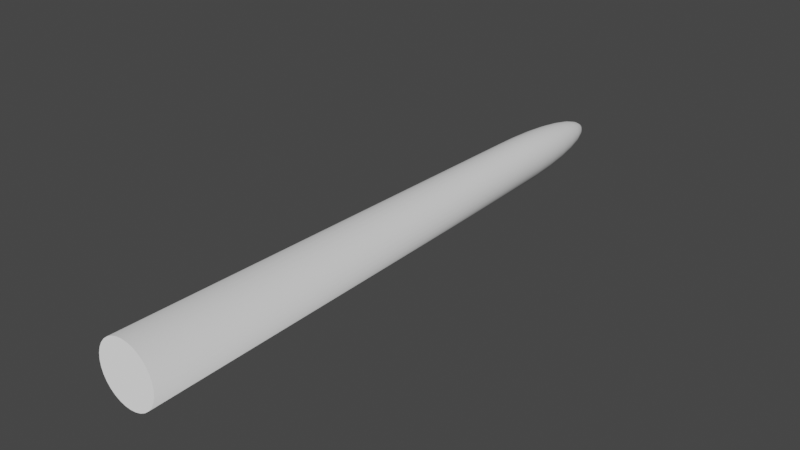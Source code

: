 # Source: cone.blend  (saved by Blender 3.1.7; exported with 4.5.12 LTS)
import bpy
from mathutils import Matrix  # noqa: F401  (used for matrix-valued properties, if any)

bpy.ops.wm.read_factory_settings(use_empty=True)
scene = bpy.context.scene
scene.name = 'Scene'

# ---- collections
col_collection = bpy.data.collections.new('Collection'); scene.collection.children.link(col_collection)

# ---- world
world_world = bpy.data.worlds.new('World'); scene.world = world_world
world_world.use_nodes = True; world_world.node_tree.nodes.clear()
_N = world_world.node_tree.nodes; _L = world_world.node_tree.links
n0 = _N.new('ShaderNodeOutputWorld'); n0.name = 'World Output'; n0.location = (300, 300)
n1 = _N.new('ShaderNodeBackground'); n1.name = 'Background'; n1.location = (10, 300)
n1.inputs[0].default_value = (0.05088, 0.05088, 0.05088, 1.0)
_L.new(n1.outputs[0], n0.inputs[0])
n0.is_active_output = True
world_world.color = (0.05088, 0.05088, 0.05088)
world_world.use_sun_shadow = False
world_world.sun_shadow_jitter_overblur = 0.0

# ---- meshes
me_plane = bpy.data.meshes.new('Plane')
me_plane.from_pydata([(-0.04221, 9.274e-08, -0.06317), (-0.02907, 9.534e-08, -0.07019), (-0.01482, 9.694e-08, -0.07451), (1.981e-09, 9.748e-08, -0.07597), (-0.05372, 8.925e-08, -0.05372), (-0.06317, 8.5e-08, -0.04221), (-0.07019, 8.014e-08, -0.02907), (-0.07451, 7.488e-08, -0.01482), (-0.07597, 6.94e-08, 2.397e-08), (-0.07451, 6.392e-08, 0.01482), (-0.07019, 5.866e-08, 0.02907), (-0.06317, 5.38e-08, 0.04221), (-0.05372, 4.955e-08, 0.05372), (-0.04221, 4.606e-08, 0.06317), (-0.02907, 4.346e-08, 0.07019), (-0.01482, 4.186e-08, 0.07451), (8.623e-09, 4.132e-08, 0.07597), (0.01482, 4.186e-08, 0.07451), (0.02907, 4.346e-08, 0.07019), (0.04221, 4.606e-08, 0.06317), (0.05372, 4.955e-08, 0.05372), (0.06317, 5.38e-08, 0.04221), (0.07019, 5.866e-08, 0.02907), (0.07451, 6.392e-08, 0.01482), (0.07597, 6.94e-08, 1.975e-08), (0.07451, 7.488e-08, -0.01482), (0.07019, 8.014e-08, -0.02907), (0.06317, 8.5e-08, -0.04221), (0.05372, 8.925e-08, -0.05372), (0.04221, 9.274e-08, -0.06317), (0.02907, 9.534e-08, -0.07019), (0.01482, 9.694e-08, -0.07451), (-0.03234, 1.183, -0.0484), (2.487e-08, 1.183, -0.05821), (-0.04116, 1.183, -0.04116), (-0.05378, 1.183, -0.02227), (-0.05709, 1.183, -0.01136), (-0.05709, 1.183, 0.01136), (-0.04116, 1.183, 0.04116), (-0.03234, 1.183, 0.0484), (-0.02228, 1.183, 0.05378), (-0.01136, 1.183, 0.05709), (2.996e-08, 1.183, 0.05821), (0.02228, 1.183, 0.05378), (0.05709, 1.183, -0.01136), (0.0484, 1.183, -0.03234), (0.04116, 1.183, -0.04116), (6.021e-08, 1.357, 0.0484), (6.021e-08, 1.408, 0.04116), (6.021e-08, 1.451, 0.03234), (-0.01114, 1.233, 0.05599), (-0.01049, 1.298, 0.05274), (-0.009442, 1.357, 0.04747), (-0.00803, 1.408, 0.04037), (-0.006309, 1.451, 0.03172), (-0.004346, 1.482, 0.02185), (-0.002215, 1.502, 0.01114), (-0.02185, 1.233, 0.05274), (-0.02058, 1.298, 0.04968), (-0.01852, 1.357, 0.04471), (-0.01575, 1.408, 0.03803), (-0.01238, 1.451, 0.02988), (-0.008524, 1.482, 0.02058), (-0.004346, 1.502, 0.01049), (-0.03172, 1.233, 0.04747), (-0.02988, 1.298, 0.04471), (-0.02689, 1.357, 0.04024), (-0.02287, 1.408, 0.03422), (-0.01797, 1.451, 0.02689), (-0.01238, 1.482, 0.01852), (-0.006309, 1.502, 0.009443), (-0.04037, 1.233, 0.04037), (-0.03803, 1.298, 0.03803), (-0.03422, 1.357, 0.03422), (-0.0291, 1.408, 0.0291), (-0.02287, 1.451, 0.02287), (-0.01575, 1.482, 0.01575), (-0.00803, 1.502, 0.00803), (-0.0484, 1.183, 0.03234), (-0.04747, 1.233, 0.03172), (-0.04471, 1.298, 0.02988), (-0.04024, 1.357, 0.02689), (-0.03422, 1.408, 0.02287), (-0.02689, 1.451, 0.01797), (-0.01852, 1.482, 0.01238), (-0.009442, 1.502, 0.00631), (-0.05378, 1.183, 0.02228), (-0.05274, 1.233, 0.02185), (-0.04968, 1.298, 0.02058), (-0.04471, 1.357, 0.01852), (-0.03803, 1.408, 0.01575), (-0.02988, 1.451, 0.01238), (-0.02058, 1.482, 0.008525), (-0.01049, 1.502, 0.004346), (-0.05599, 1.233, 0.01114), (-0.05274, 1.298, 0.01049), (-0.04747, 1.357, 0.009443), (-0.04037, 1.408, 0.00803), (-0.03172, 1.451, 0.00631), (-0.02185, 1.482, 0.004346), (-0.01114, 1.502, 0.002216), (-0.05821, 1.183, 4.648e-07), (-0.05709, 1.233, 4.878e-07), (-0.05378, 1.298, 5.08e-07), (-0.0484, 1.357, 5.324e-07), (-0.04116, 1.408, 5.55e-07), (-0.03234, 1.451, 5.668e-07), (-0.02228, 1.482, 5.793e-07), (-0.01136, 1.502, 5.878e-07), (-0.05599, 1.233, -0.01114), (-0.05274, 1.298, -0.01049), (-0.04747, 1.357, -0.009442), (-0.04037, 1.408, -0.008029), (-0.03172, 1.451, -0.006308), (-0.02185, 1.482, -0.004345), (-0.01114, 1.502, -0.002215), (-0.05274, 1.233, -0.02185), (-0.04968, 1.298, -0.02058), (-0.04471, 1.357, -0.01852), (-0.03803, 1.408, -0.01575), (-0.02988, 1.451, -0.01237), (-0.02058, 1.482, -0.008524), (-0.01049, 1.502, -0.004345), (-0.0484, 1.183, -0.03234), (-0.04747, 1.233, -0.03172), (-0.04471, 1.298, -0.02988), (-0.04024, 1.357, -0.02689), (-0.03422, 1.408, -0.02287), (-0.02689, 1.451, -0.01797), (-0.01852, 1.482, -0.01237), (-0.009442, 1.502, -0.006308), (-0.04037, 1.233, -0.04037), (-0.03803, 1.298, -0.03803), (-0.03422, 1.357, -0.03422), (-0.0291, 1.408, -0.0291), (-0.02287, 1.451, -0.02287), (-0.01575, 1.482, -0.01575), (-0.00803, 1.502, -0.008029), (-0.03172, 1.233, -0.04747), (-0.02988, 1.298, -0.04471), (-0.02689, 1.357, -0.04024), (-0.02287, 1.408, -0.03422), (-0.01797, 1.451, -0.02689), (-0.01238, 1.482, -0.01852), (-0.006309, 1.502, -0.009441), (-0.02228, 1.183, -0.05378), (-0.02185, 1.233, -0.05274), (-0.02058, 1.298, -0.04968), (-0.01852, 1.357, -0.04471), (-0.01575, 1.408, -0.03803), (-0.01238, 1.451, -0.02988), (-0.008524, 1.482, -0.02058), (-0.004346, 1.502, -0.01049), (-0.01136, 1.183, -0.05709), (-0.01114, 1.233, -0.05599), (-0.01049, 1.298, -0.05274), (-0.009442, 1.357, -0.04747), (-0.00803, 1.408, -0.04037), (-0.006309, 1.451, -0.03172), (-0.004346, 1.482, -0.02185), (-0.002215, 1.502, -0.01114), (6.442e-08, 1.233, -0.05709), (6.702e-08, 1.298, -0.05378), (6.269e-08, 1.357, -0.0484), (5.748e-08, 1.408, -0.04116), (6.399e-08, 1.451, -0.03234), (6.008e-08, 1.482, -0.02227), (6.03e-08, 1.502, -0.01136), (0.01136, 1.183, -0.05709), (0.01114, 1.233, -0.05599), (0.01049, 1.298, -0.05274), (0.009442, 1.357, -0.04747), (0.00803, 1.408, -0.04037), (0.006309, 1.451, -0.03172), (0.004346, 1.482, -0.02185), (0.002215, 1.502, -0.01114), (0.02228, 1.183, -0.05378), (0.02185, 1.233, -0.05274), (0.02058, 1.298, -0.04968), (0.01852, 1.357, -0.04471), (0.01575, 1.408, -0.03803), (0.01238, 1.451, -0.02988), (0.008524, 1.482, -0.02058), (0.004346, 1.502, -0.01049), (0.03234, 1.183, -0.0484), (0.03172, 1.233, -0.04747), (0.02988, 1.298, -0.04471), (0.02689, 1.357, -0.04024), (0.02287, 1.408, -0.03422), (0.01797, 1.451, -0.02689), (0.01238, 1.482, -0.01852), (0.006309, 1.502, -0.009441), (0.04037, 1.233, -0.04037), (0.03803, 1.298, -0.03803), (0.03422, 1.357, -0.03422), (0.0291, 1.408, -0.0291), (0.02287, 1.451, -0.02287), (0.01575, 1.482, -0.01575), (0.00803, 1.502, -0.008029), (0.04747, 1.233, -0.03172), (0.04471, 1.298, -0.02988), (0.04024, 1.357, -0.02689), (0.03422, 1.408, -0.02287), (0.02689, 1.451, -0.01797), (0.01852, 1.482, -0.01237), (0.009442, 1.502, -0.006308), (0.05378, 1.183, -0.02227), (0.05274, 1.233, -0.02185), (0.04968, 1.298, -0.02058), (0.04471, 1.357, -0.01852), (0.03803, 1.408, -0.01575), (0.02988, 1.451, -0.01237), (0.02058, 1.482, -0.008524), (0.01049, 1.502, -0.004345), (0.05599, 1.233, -0.01114), (0.05274, 1.298, -0.01049), (0.04747, 1.357, -0.009442), (0.04037, 1.408, -0.008029), (0.03172, 1.451, -0.006308), (0.02185, 1.482, -0.004345), (0.01114, 1.502, -0.002215), (0.05821, 1.183, 4.969e-07), (0.05709, 1.233, 4.973e-07), (0.05378, 1.298, 5.236e-07), (0.0484, 1.357, 5.367e-07), (0.04116, 1.408, 5.524e-07), (0.03234, 1.451, 5.737e-07), (0.02228, 1.482, 5.815e-07), (0.01136, 1.502, 5.883e-07), (0.05709, 1.183, 0.01136), (0.05599, 1.233, 0.01114), (0.05274, 1.298, 0.01049), (0.04747, 1.357, 0.009443), (0.04037, 1.408, 0.00803), (0.03172, 1.451, 0.00631), (0.02185, 1.482, 0.004346), (0.01114, 1.502, 0.002216), (0.05378, 1.183, 0.02228), (0.05274, 1.233, 0.02185), (0.04968, 1.298, 0.02058), (0.04471, 1.357, 0.01852), (0.03803, 1.408, 0.01575), (0.02988, 1.451, 0.01238), (0.02058, 1.482, 0.008525), (0.01049, 1.502, 0.004346), (0.0484, 1.183, 0.03234), (0.04747, 1.233, 0.03172), (0.04471, 1.298, 0.02988), (0.04024, 1.357, 0.02689), (0.03422, 1.408, 0.02287), (0.02689, 1.451, 0.01797), (0.01852, 1.482, 0.01238), (0.009442, 1.502, 0.00631), (0.04116, 1.183, 0.04116), (0.04037, 1.233, 0.04037), (0.03803, 1.298, 0.03803), (0.03422, 1.357, 0.03422), (0.0291, 1.408, 0.0291), (0.02287, 1.451, 0.02287), (0.01575, 1.482, 0.01575), (0.00803, 1.502, 0.00803), (0.03234, 1.183, 0.0484), (0.03172, 1.233, 0.04747), (0.02988, 1.298, 0.04471), (0.02689, 1.357, 0.04024), (0.02287, 1.408, 0.03422), (0.01797, 1.451, 0.02689), (0.01238, 1.482, 0.01852), (0.006309, 1.502, 0.009443), (0.02185, 1.233, 0.05274), (0.02058, 1.298, 0.04968), (0.01852, 1.357, 0.04471), (0.01575, 1.408, 0.03803), (0.01238, 1.451, 0.02988), (0.008524, 1.482, 0.02058), (0.004346, 1.502, 0.01049), (0.01136, 1.183, 0.05709), (0.01114, 1.233, 0.05599), (0.01049, 1.298, 0.05274), (0.009442, 1.357, 0.04747), (0.00803, 1.408, 0.04037), (0.006309, 1.451, 0.03172), (0.004346, 1.482, 0.02185), (0.002215, 1.502, 0.01114), (4.707e-08, 1.233, 0.05709), (4.881e-08, 1.298, 0.05378), (5.618e-08, 1.482, 0.02228), (5.857e-08, 1.502, 0.01136), (6.021e-08, 1.508, 5.896e-07), (-0.05372, 8.925e-08, -0.05372), (-0.04221, 9.274e-08, -0.06317), (-0.02907, 9.534e-08, -0.07019), (-0.01482, 9.694e-08, -0.07451), (1.981e-09, 9.748e-08, -0.07597), (-0.06317, 8.5e-08, -0.04221), (-0.07019, 8.014e-08, -0.02907), (-0.07451, 7.488e-08, -0.01482), (-0.07597, 6.94e-08, 2.397e-08), (-0.07451, 6.392e-08, 0.01482), (-0.07019, 5.866e-08, 0.02907), (-0.06317, 5.38e-08, 0.04221), (-0.05372, 4.955e-08, 0.05372), (-0.04221, 4.606e-08, 0.06317), (-0.02907, 4.346e-08, 0.07019), (-0.01482, 4.186e-08, 0.07451), (8.623e-09, 4.132e-08, 0.07597), (0.01482, 4.186e-08, 0.07451), (0.02907, 4.346e-08, 0.07019), (0.04221, 4.606e-08, 0.06317), (0.05372, 4.955e-08, 0.05372), (0.06317, 5.38e-08, 0.04221), (0.07019, 5.866e-08, 0.02907), (0.07451, 6.392e-08, 0.01482), (0.07597, 6.94e-08, 1.975e-08), (0.07451, 7.488e-08, -0.01482), (0.07019, 8.014e-08, -0.02907), (0.06317, 8.5e-08, -0.04221), (0.05372, 8.925e-08, -0.05372), (0.04221, 9.274e-08, -0.06317), (0.02907, 9.534e-08, -0.07019), (0.01482, 9.694e-08, -0.07451)], [], [(21, 245, 253, 20), (8, 101, 36, 7), (22, 237, 245, 21), (9, 37, 101, 8), (23, 229, 237, 22), (10, 86, 37, 9), (24, 221, 229, 23), (11, 78, 86, 10), (25, 44, 221, 24), (12, 38, 78, 11), (26, 206, 44, 25), (13, 39, 38, 12), (27, 45, 206, 26), (14, 40, 39, 13), (4, 34, 32, 0), (28, 46, 45, 27), (15, 41, 40, 14), (0, 32, 145, 1), (29, 184, 46, 28), (16, 42, 41, 15), (1, 145, 153, 2), (30, 176, 184, 29), (17, 276, 42, 16), (2, 153, 33, 3), (31, 168, 176, 30), (18, 43, 276, 17), (5, 123, 34, 4), (3, 33, 168, 31), (19, 261, 43, 18), (6, 35, 123, 5), (20, 253, 261, 19), (7, 36, 35, 6), (287, 56, 55, 286), (288, 56, 287), (284, 50, 41, 42), (285, 51, 50, 284), (47, 52, 51, 285), (48, 53, 52, 47), (49, 54, 53, 48), (286, 55, 54, 49), (55, 62, 61, 54), (56, 63, 62, 55), (288, 63, 56), (50, 57, 40, 41), (51, 58, 57, 50), (52, 59, 58, 51), (53, 60, 59, 52), (54, 61, 60, 53), (59, 66, 65, 58), (60, 67, 66, 59), (61, 68, 67, 60), (62, 69, 68, 61), (63, 70, 69, 62), (288, 70, 63), (57, 64, 39, 40), (58, 65, 64, 57), (70, 77, 76, 69), (288, 77, 70), (64, 71, 38, 39), (65, 72, 71, 64), (66, 73, 72, 65), (67, 74, 73, 66), (68, 75, 74, 67), (69, 76, 75, 68), (73, 81, 80, 72), (74, 82, 81, 73), (75, 83, 82, 74), (76, 84, 83, 75), (77, 85, 84, 76), (288, 85, 77), (71, 79, 78, 38), (72, 80, 79, 71), (85, 93, 92, 84), (288, 93, 85), (79, 87, 86, 78), (80, 88, 87, 79), (81, 89, 88, 80), (82, 90, 89, 81), (83, 91, 90, 82), (84, 92, 91, 83), (90, 97, 96, 89), (91, 98, 97, 90), (92, 99, 98, 91), (93, 100, 99, 92), (288, 100, 93), (87, 94, 37, 86), (88, 95, 94, 87), (89, 96, 95, 88), (288, 108, 100), (94, 102, 101, 37), (95, 103, 102, 94), (96, 104, 103, 95), (97, 105, 104, 96), (98, 106, 105, 97), (99, 107, 106, 98), (100, 108, 107, 99), (106, 113, 112, 105), (107, 114, 113, 106), (108, 115, 114, 107), (288, 115, 108), (102, 109, 36, 101), (103, 110, 109, 102), (104, 111, 110, 103), (105, 112, 111, 104), (109, 116, 35, 36), (110, 117, 116, 109), (111, 118, 117, 110), (112, 119, 118, 111), (113, 120, 119, 112), (114, 121, 120, 113), (115, 122, 121, 114), (288, 122, 115), (120, 128, 127, 119), (121, 129, 128, 120), (122, 130, 129, 121), (288, 130, 122), (116, 124, 123, 35), (117, 125, 124, 116), (118, 126, 125, 117), (119, 127, 126, 118), (125, 132, 131, 124), (126, 133, 132, 125), (127, 134, 133, 126), (128, 135, 134, 127), (129, 136, 135, 128), (130, 137, 136, 129), (288, 137, 130), (124, 131, 34, 123), (136, 143, 142, 135), (137, 144, 143, 136), (288, 144, 137), (131, 138, 32, 34), (132, 139, 138, 131), (133, 140, 139, 132), (134, 141, 140, 133), (135, 142, 141, 134), (139, 147, 146, 138), (140, 148, 147, 139), (141, 149, 148, 140), (142, 150, 149, 141), (143, 151, 150, 142), (144, 152, 151, 143), (288, 152, 144), (138, 146, 145, 32), (151, 159, 158, 150), (152, 160, 159, 151), (288, 160, 152), (146, 154, 153, 145), (147, 155, 154, 146), (148, 156, 155, 147), (149, 157, 156, 148), (150, 158, 157, 149), (156, 163, 162, 155), (157, 164, 163, 156), (158, 165, 164, 157), (159, 166, 165, 158), (160, 167, 166, 159), (288, 167, 160), (154, 161, 33, 153), (155, 162, 161, 154), (167, 175, 174, 166), (288, 175, 167), (161, 169, 168, 33), (162, 170, 169, 161), (163, 171, 170, 162), (164, 172, 171, 163), (165, 173, 172, 164), (166, 174, 173, 165), (172, 180, 179, 171), (173, 181, 180, 172), (174, 182, 181, 173), (175, 183, 182, 174), (288, 183, 175), (169, 177, 176, 168), (170, 178, 177, 169), (171, 179, 178, 170), (288, 191, 183), (177, 185, 184, 176), (178, 186, 185, 177), (179, 187, 186, 178), (180, 188, 187, 179), (181, 189, 188, 180), (182, 190, 189, 181), (183, 191, 190, 182), (188, 195, 194, 187), (189, 196, 195, 188), (190, 197, 196, 189), (191, 198, 197, 190), (288, 198, 191), (185, 192, 46, 184), (186, 193, 192, 185), (187, 194, 193, 186), (288, 205, 198), (192, 199, 45, 46), (193, 200, 199, 192), (194, 201, 200, 193), (195, 202, 201, 194), (196, 203, 202, 195), (197, 204, 203, 196), (198, 205, 204, 197), (203, 211, 210, 202), (204, 212, 211, 203), (205, 213, 212, 204), (288, 213, 205), (199, 207, 206, 45), (200, 208, 207, 199), (201, 209, 208, 200), (202, 210, 209, 201), (207, 214, 44, 206), (208, 215, 214, 207), (209, 216, 215, 208), (210, 217, 216, 209), (211, 218, 217, 210), (212, 219, 218, 211), (213, 220, 219, 212), (288, 220, 213), (218, 226, 225, 217), (219, 227, 226, 218), (220, 228, 227, 219), (288, 228, 220), (214, 222, 221, 44), (215, 223, 222, 214), (216, 224, 223, 215), (217, 225, 224, 216), (223, 231, 230, 222), (224, 232, 231, 223), (225, 233, 232, 224), (226, 234, 233, 225), (227, 235, 234, 226), (228, 236, 235, 227), (288, 236, 228), (222, 230, 229, 221), (235, 243, 242, 234), (236, 244, 243, 235), (288, 244, 236), (230, 238, 237, 229), (231, 239, 238, 230), (232, 240, 239, 231), (233, 241, 240, 232), (234, 242, 241, 233), (240, 248, 247, 239), (241, 249, 248, 240), (242, 250, 249, 241), (243, 251, 250, 242), (244, 252, 251, 243), (288, 252, 244), (238, 246, 245, 237), (239, 247, 246, 238), (252, 260, 259, 251), (288, 260, 252), (246, 254, 253, 245), (247, 255, 254, 246), (248, 256, 255, 247), (249, 257, 256, 248), (250, 258, 257, 249), (251, 259, 258, 250), (256, 264, 263, 255), (257, 265, 264, 256), (258, 266, 265, 257), (259, 267, 266, 258), (260, 268, 267, 259), (288, 268, 260), (254, 262, 261, 253), (255, 263, 262, 254), (268, 275, 274, 267), (288, 275, 268), (262, 269, 43, 261), (263, 270, 269, 262), (264, 271, 270, 263), (265, 272, 271, 264), (266, 273, 272, 265), (267, 274, 273, 266), (272, 280, 279, 271), (273, 281, 280, 272), (274, 282, 281, 273), (275, 283, 282, 274), (288, 283, 275), (269, 277, 276, 43), (270, 278, 277, 269), (271, 279, 278, 270), (288, 287, 283), (277, 284, 42, 276), (278, 285, 284, 277), (279, 47, 285, 278), (280, 48, 47, 279), (281, 49, 48, 280), (282, 286, 49, 281), (283, 287, 286, 282), (22, 21, 310, 311), (289, 290, 291, 292, 293, 320, 319, 318, 317, 316, 315, 314, 313, 312, 311, 310, 309, 308, 307, 306, 305, 304, 303, 302, 301, 300, 299, 298, 297, 296, 295, 294), (9, 8, 297, 298), (23, 22, 311, 312), (10, 9, 298, 299), (24, 23, 312, 313), (11, 10, 299, 300), (25, 24, 313, 314), (12, 11, 300, 301), (26, 25, 314, 315), (13, 12, 301, 302), (27, 26, 315, 316), (14, 13, 302, 303), (4, 0, 290, 289), (28, 27, 316, 317), (15, 14, 303, 304), (0, 1, 291, 290), (29, 28, 317, 318), (16, 15, 304, 305), (1, 2, 292, 291), (30, 29, 318, 319), (17, 16, 305, 306), (2, 3, 293, 292), (31, 30, 319, 320), (18, 17, 306, 307), (5, 4, 289, 294), (3, 31, 320, 293), (19, 18, 307, 308), (6, 5, 294, 295), (20, 19, 308, 309), (7, 6, 295, 296), (21, 20, 309, 310), (8, 7, 296, 297)])
me_plane.polygons.foreach_set('use_smooth', [True] * 321)
_uv = me_plane.uv_layers.new(name='UVMap')
_uv.uv.foreach_set('vector', [0.0, 0.0, 0.0, 0.0, 0.0, 0.0, 0.0, 0.0, 0.0, 0.0, 0.0, 0.0, 0.0, 0.0, 0.0, 0.0, 0.0, 0.0, 0.0, 0.0, 0.0, 0.0, 0.0, 0.0, 0.0, 0.0, 0.0, 0.0, 0.0, 0.0, 0.0, 0.0, 0.0, 0.0, 0.0, 0.0, 0.0, 0.0, 0.0, 0.0, 0.0, 0.0, 0.0, 0.0, 0.0, 0.0, 0.0, 0.0, 0.0, 0.0, 0.0, 0.0, 0.0, 0.0, 0.0, 0.0, 0.0, 0.0, 0.0, 0.0, 0.0, 0.0, 0.0, 0.0, 0.0, 0.0, 0.0, 0.0, 0.0, 0.0, 0.0, 0.0, 0.0, 0.0, 0.0, 0.0, 0.0, 0.0, 0.0, 0.0, 0.0, 0.0, 0.0, 0.0, 0.0, 0.0, 0.0, 0.0, 0.0, 0.0, 0.0, 0.0, 0.0, 0.0, 0.0, 0.0, 0.0, 0.0, 0.0, 0.0, 0.0, 0.0, 0.0, 0.0, 0.0, 0.0, 0.0, 0.0, 0.0, 0.0, 0.0, 0.0, 0.0, 0.0, 0.0, 0.0, 0.0, 0.0, 0.0, 0.0, 0.0, 0.0, 0.0, 0.0, 0.0, 0.0, 0.0, 0.0, 0.0, 0.0, 0.0, 0.0, 0.0, 0.0, 0.0, 0.0, 0.0, 0.0, 0.0, 0.0, 0.0, 0.0, 0.0, 0.0, 0.0, 0.0, 0.0, 0.0, 0.0, 0.0, 0.0, 0.0, 0.0, 0.0, 0.0, 0.0, 0.0, 0.0, 0.0, 0.0, 0.0, 0.0, 0.0, 0.0, 0.0, 0.0, 0.0, 0.0, 0.0, 0.0, 0.0, 0.0, 0.0, 0.0, 0.0, 0.0, 0.0, 0.0, 0.0, 0.0, 0.0, 0.0, 0.0, 0.0, 0.0, 0.0, 0.0, 0.0, 0.0, 0.0, 0.0, 0.0, 0.0, 0.0, 0.0, 0.0, 0.0, 0.0, 0.0, 0.0, 0.0, 0.0, 0.0, 0.0, 0.0, 0.0, 0.0, 0.0, 0.0, 0.0, 0.0, 0.0, 0.0, 0.0, 0.0, 0.0, 0.0, 0.0, 0.0, 0.0, 0.0, 0.0, 0.0, 0.0, 0.0, 0.0, 0.0, 0.0, 0.0, 0.0, 0.0, 0.0, 0.0, 0.0, 0.0, 0.0, 0.0, 0.0, 0.0, 0.0, 0.0, 0.0, 0.0, 0.0, 0.0, 0.0, 0.0, 0.0, 0.0, 0.0, 0.0, 0.0, 0.0, 0.0, 0.0, 0.0, 0.75, 0.0625, 0.7188, 0.0625, 0.7188, 0.125, 0.75, 0.125, 0.7344, 0.0, 0.7188, 0.0625, 0.75, 0.0625, 0.75, 0.4375, 0.7188, 0.4375, 0.7188, 0.5, 0.75, 0.5, 0.75, 0.375, 0.7188, 0.375, 0.7188, 0.4375, 0.75, 0.4375, 0.75, 0.3125, 0.7188, 0.3125, 0.7188, 0.375, 0.75, 0.375, 0.75, 0.25, 0.7188, 0.25, 0.7188, 0.3125, 0.75, 0.3125, 0.75, 0.1875, 0.7188, 0.1875, 0.7188, 0.25, 0.75, 0.25, 0.75, 0.125, 0.7188, 0.125, 0.7188, 0.1875, 0.75, 0.1875, 0.7188, 0.125, 0.6875, 0.125, 0.6875, 0.1875, 0.7188, 0.1875, 0.7188, 0.0625, 0.6875, 0.0625, 0.6875, 0.125, 0.7188, 0.125, 0.7031, 0.0, 0.6875, 0.0625, 0.7188, 0.0625, 0.7188, 0.4375, 0.6875, 0.4375, 0.6875, 0.5, 0.7188, 0.5, 0.7188, 0.375, 0.6875, 0.375, 0.6875, 0.4375, 0.7188, 0.4375, 0.7188, 0.3125, 0.6875, 0.3125, 0.6875, 0.375, 0.7188, 0.375, 0.7188, 0.25, 0.6875, 0.25, 0.6875, 0.3125, 0.7188, 0.3125, 0.7188, 0.1875, 0.6875, 0.1875, 0.6875, 0.25, 0.7188, 0.25, 0.6875, 0.3125, 0.6562, 0.3125, 0.6562, 0.375, 0.6875, 0.375, 0.6875, 0.25, 0.6562, 0.25, 0.6562, 0.3125, 0.6875, 0.3125, 0.6875, 0.1875, 0.6562, 0.1875, 0.6562, 0.25, 0.6875, 0.25, 0.6875, 0.125, 0.6562, 0.125, 0.6562, 0.1875, 0.6875, 0.1875, 0.6875, 0.0625, 0.6562, 0.0625, 0.6562, 0.125, 0.6875, 0.125, 0.6719, 0.0, 0.6562, 0.0625, 0.6875, 0.0625, 0.6875, 0.4375, 0.6562, 0.4375, 0.6562, 0.5, 0.6875, 0.5, 0.6875, 0.375, 0.6562, 0.375, 0.6562, 0.4375, 0.6875, 0.4375, 0.6562, 0.0625, 0.625, 0.0625, 0.625, 0.125, 0.6562, 0.125, 0.6406, 0.0, 0.625, 0.0625, 0.6562, 0.0625, 0.6562, 0.4375, 0.625, 0.4375, 0.625, 0.5, 0.6562, 0.5, 0.6562, 0.375, 0.625, 0.375, 0.625, 0.4375, 0.6562, 0.4375, 0.6562, 0.3125, 0.625, 0.3125, 0.625, 0.375, 0.6562, 0.375, 0.6562, 0.25, 0.625, 0.25, 0.625, 0.3125, 0.6562, 0.3125, 0.6562, 0.1875, 0.625, 0.1875, 0.625, 0.25, 0.6562, 0.25, 0.6562, 0.125, 0.625, 0.125, 0.625, 0.1875, 0.6562, 0.1875, 0.625, 0.3125, 0.5938, 0.3125, 0.5938, 0.375, 0.625, 0.375, 0.625, 0.25, 0.5938, 0.25, 0.5938, 0.3125, 0.625, 0.3125, 0.625, 0.1875, 0.5938, 0.1875, 0.5938, 0.25, 0.625, 0.25, 0.625, 0.125, 0.5938, 0.125, 0.5938, 0.1875, 0.625, 0.1875, 0.625, 0.0625, 0.5937, 0.0625, 0.5938, 0.125, 0.625, 0.125, 0.6094, 0.0, 0.5937, 0.0625, 0.625, 0.0625, 0.625, 0.4375, 0.5938, 0.4375, 0.5938, 0.5, 0.625, 0.5, 0.625, 0.375, 0.5938, 0.375, 0.5938, 0.4375, 0.625, 0.4375, 0.5937, 0.0625, 0.5625, 0.0625, 0.5625, 0.125, 0.5938, 0.125, 0.5781, 0.0, 0.5625, 0.0625, 0.5937, 0.0625, 0.5938, 0.4375, 0.5625, 0.4375, 0.5625, 0.5, 0.5938, 0.5, 0.5938, 0.375, 0.5625, 0.375, 0.5625, 0.4375, 0.5938, 0.4375, 0.5938, 0.3125, 0.5625, 0.3125, 0.5625, 0.375, 0.5938, 0.375, 0.5938, 0.25, 0.5625, 0.25, 0.5625, 0.3125, 0.5938, 0.3125, 0.5938, 0.1875, 0.5625, 0.1875, 0.5625, 0.25, 0.5938, 0.25, 0.5938, 0.125, 0.5625, 0.125, 0.5625, 0.1875, 0.5938, 0.1875, 0.5625, 0.25, 0.5312, 0.25, 0.5312, 0.3125, 0.5625, 0.3125, 0.5625, 0.1875, 0.5312, 0.1875, 0.5312, 0.25, 0.5625, 0.25, 0.5625, 0.125, 0.5312, 0.125, 0.5312, 0.1875, 0.5625, 0.1875, 0.5625, 0.0625, 0.5312, 0.0625, 0.5312, 0.125, 0.5625, 0.125, 0.5469, 0.0, 0.5312, 0.0625, 0.5625, 0.0625, 0.5625, 0.4375, 0.5312, 0.4375, 0.5312, 0.5, 0.5625, 0.5, 0.5625, 0.375, 0.5312, 0.375, 0.5312, 0.4375, 0.5625, 0.4375, 0.5625, 0.3125, 0.5312, 0.3125, 0.5312, 0.375, 0.5625, 0.375, 0.5156, 0.0, 0.5, 0.0625, 0.5312, 0.0625, 0.5312, 0.4375, 0.5, 0.4375, 0.5, 0.5, 0.5312, 0.5, 0.5312, 0.375, 0.5, 0.375, 0.5, 0.4375, 0.5312, 0.4375, 0.5312, 0.3125, 0.5, 0.3125, 0.5, 0.375, 0.5312, 0.375, 0.5312, 0.25, 0.5, 0.25, 0.5, 0.3125, 0.5312, 0.3125, 0.5312, 0.1875, 0.5, 0.1875, 0.5, 0.25, 0.5312, 0.25, 0.5312, 0.125, 0.5, 0.125, 0.5, 0.1875, 0.5312, 0.1875, 0.5312, 0.0625, 0.5, 0.0625, 0.5, 0.125, 0.5312, 0.125, 0.5, 0.1875, 0.4687, 0.1875, 0.4688, 0.25, 0.5, 0.25, 0.5, 0.125, 0.4687, 0.125, 0.4687, 0.1875, 0.5, 0.1875, 0.5, 0.0625, 0.4687, 0.0625, 0.4687, 0.125, 0.5, 0.125, 0.4844, 0.0, 0.4687, 0.0625, 0.5, 0.0625, 0.5, 0.4375, 0.4688, 0.4375, 0.4687, 0.5, 0.5, 0.5, 0.5, 0.375, 0.4687, 0.375, 0.4688, 0.4375, 0.5, 0.4375, 0.5, 0.3125, 0.4687, 0.3125, 0.4687, 0.375, 0.5, 0.375, 0.5, 0.25, 0.4688, 0.25, 0.4687, 0.3125, 0.5, 0.3125, 0.4688, 0.4375, 0.4375, 0.4375, 0.4375, 0.5, 0.4687, 0.5, 0.4687, 0.375, 0.4375, 0.375, 0.4375, 0.4375, 0.4688, 0.4375, 0.4687, 0.3125, 0.4375, 0.3125, 0.4375, 0.375, 0.4687, 0.375, 0.4688, 0.25, 0.4375, 0.25, 0.4375, 0.3125, 0.4687, 0.3125, 0.4687, 0.1875, 0.4375, 0.1875, 0.4375, 0.25, 0.4688, 0.25, 0.4687, 0.125, 0.4375, 0.125, 0.4375, 0.1875, 0.4687, 0.1875, 0.4687, 0.0625, 0.4375, 0.0625, 0.4375, 0.125, 0.4687, 0.125, 0.4531, 0.0, 0.4375, 0.0625, 0.4687, 0.0625, 0.4375, 0.1875, 0.4062, 0.1875, 0.4062, 0.25, 0.4375, 0.25, 0.4375, 0.125, 0.4062, 0.125, 0.4062, 0.1875, 0.4375, 0.1875, 0.4375, 0.0625, 0.4062, 0.0625, 0.4062, 0.125, 0.4375, 0.125, 0.4219, 0.0, 0.4062, 0.0625, 0.4375, 0.0625, 0.4375, 0.4375, 0.4062, 0.4375, 0.4062, 0.5, 0.4375, 0.5, 0.4375, 0.375, 0.4062, 0.375, 0.4062, 0.4375, 0.4375, 0.4375, 0.4375, 0.3125, 0.4062, 0.3125, 0.4062, 0.375, 0.4375, 0.375, 0.4375, 0.25, 0.4062, 0.25, 0.4062, 0.3125, 0.4375, 0.3125, 0.4062, 0.375, 0.375, 0.375, 0.375, 0.4375, 0.4062, 0.4375, 0.4062, 0.3125, 0.375, 0.3125, 0.375, 0.375, 0.4062, 0.375, 0.4062, 0.25, 0.375, 0.25, 0.375, 0.3125, 0.4062, 0.3125, 0.4062, 0.1875, 0.375, 0.1875, 0.375, 0.25, 0.4062, 0.25, 0.4062, 0.125, 0.375, 0.125, 0.375, 0.1875, 0.4062, 0.1875, 0.4062, 0.0625, 0.375, 0.0625, 0.375, 0.125, 0.4062, 0.125, 0.3906, 0.0, 0.375, 0.0625, 0.4062, 0.0625, 0.4062, 0.4375, 0.375, 0.4375, 0.375, 0.5, 0.4062, 0.5, 0.375, 0.125, 0.3438, 0.125, 0.3438, 0.1875, 0.375, 0.1875, 0.375, 0.0625, 0.3437, 0.0625, 0.3438, 0.125, 0.375, 0.125, 0.3594, 0.0, 0.3437, 0.0625, 0.375, 0.0625, 0.375, 0.4375, 0.3438, 0.4375, 0.3437, 0.5, 0.375, 0.5, 0.375, 0.375, 0.3438, 0.375, 0.3438, 0.4375, 0.375, 0.4375, 0.375, 0.3125, 0.3438, 0.3125, 0.3438, 0.375, 0.375, 0.375, 0.375, 0.25, 0.3438, 0.25, 0.3438, 0.3125, 0.375, 0.3125, 0.375, 0.1875, 0.3438, 0.1875, 0.3438, 0.25, 0.375, 0.25, 0.3438, 0.375, 0.3125, 0.375, 0.3125, 0.4375, 0.3438, 0.4375, 0.3438, 0.3125, 0.3125, 0.3125, 0.3125, 0.375, 0.3438, 0.375, 0.3438, 0.25, 0.3125, 0.25, 0.3125, 0.3125, 0.3438, 0.3125, 0.3438, 0.1875, 0.3125, 0.1875, 0.3125, 0.25, 0.3438, 0.25, 0.3438, 0.125, 0.3125, 0.125, 0.3125, 0.1875, 0.3438, 0.1875, 0.3437, 0.0625, 0.3125, 0.0625, 0.3125, 0.125, 0.3438, 0.125, 0.3281, 0.0, 0.3125, 0.0625, 0.3437, 0.0625, 0.3438, 0.4375, 0.3125, 0.4375, 0.3125, 0.5, 0.3437, 0.5, 0.3125, 0.125, 0.2812, 0.125, 0.2812, 0.1875, 0.3125, 0.1875, 0.3125, 0.0625, 0.2812, 0.0625, 0.2812, 0.125, 0.3125, 0.125, 0.2969, 0.0, 0.2812, 0.0625, 0.3125, 0.0625, 0.3125, 0.4375, 0.2812, 0.4375, 0.2812, 0.5, 0.3125, 0.5, 0.3125, 0.375, 0.2812, 0.375, 0.2812, 0.4375, 0.3125, 0.4375, 0.3125, 0.3125, 0.2812, 0.3125, 0.2812, 0.375, 0.3125, 0.375, 0.3125, 0.25, 0.2812, 0.25, 0.2812, 0.3125, 0.3125, 0.3125, 0.3125, 0.1875, 0.2812, 0.1875, 0.2812, 0.25, 0.3125, 0.25, 0.2812, 0.3125, 0.25, 0.3125, 0.25, 0.375, 0.2812, 0.375, 0.2812, 0.25, 0.25, 0.25, 0.25, 0.3125, 0.2812, 0.3125, 0.2812, 0.1875, 0.25, 0.1875, 0.25, 0.25, 0.2812, 0.25, 0.2812, 0.125, 0.25, 0.125, 0.25, 0.1875, 0.2812, 0.1875, 0.2812, 0.0625, 0.25, 0.0625, 0.25, 0.125, 0.2812, 0.125, 0.2656, 0.0, 0.25, 0.0625, 0.2812, 0.0625, 0.2812, 0.4375, 0.25, 0.4375, 0.25, 0.5, 0.2812, 0.5, 0.2812, 0.375, 0.25, 0.375, 0.25, 0.4375, 0.2812, 0.4375, 0.25, 0.0625, 0.2188, 0.0625, 0.2188, 0.125, 0.25, 0.125, 0.2344, 0.0, 0.2188, 0.0625, 0.25, 0.0625, 0.25, 0.4375, 0.2188, 0.4375, 0.2187, 0.5, 0.25, 0.5, 0.25, 0.375, 0.2188, 0.375, 0.2188, 0.4375, 0.25, 0.4375, 0.25, 0.3125, 0.2188, 0.3125, 0.2188, 0.375, 0.25, 0.375, 0.25, 0.25, 0.2188, 0.25, 0.2188, 0.3125, 0.25, 0.3125, 0.25, 0.1875, 0.2188, 0.1875, 0.2188, 0.25, 0.25, 0.25, 0.25, 0.125, 0.2188, 0.125, 0.2188, 0.1875, 0.25, 0.1875, 0.2188, 0.25, 0.1875, 0.25, 0.1875, 0.3125, 0.2188, 0.3125, 0.2188, 0.1875, 0.1875, 0.1875, 0.1875, 0.25, 0.2188, 0.25, 0.2188, 0.125, 0.1875, 0.125, 0.1875, 0.1875, 0.2188, 0.1875, 0.2188, 0.0625, 0.1875, 0.0625, 0.1875, 0.125, 0.2188, 0.125, 0.2031, 0.0, 0.1875, 0.0625, 0.2188, 0.0625, 0.2188, 0.4375, 0.1875, 0.4375, 0.1875, 0.5, 0.2187, 0.5, 0.2188, 0.375, 0.1875, 0.375, 0.1875, 0.4375, 0.2188, 0.4375, 0.2188, 0.3125, 0.1875, 0.3125, 0.1875, 0.375, 0.2188, 0.375, 0.1719, 0.0, 0.1563, 0.0625, 0.1875, 0.0625, 0.1875, 0.4375, 0.1563, 0.4375, 0.1562, 0.5, 0.1875, 0.5, 0.1875, 0.375, 0.1562, 0.375, 0.1563, 0.4375, 0.1875, 0.4375, 0.1875, 0.3125, 0.1563, 0.3125, 0.1562, 0.375, 0.1875, 0.375, 0.1875, 0.25, 0.1563, 0.25, 0.1563, 0.3125, 0.1875, 0.3125, 0.1875, 0.1875, 0.1562, 0.1875, 0.1563, 0.25, 0.1875, 0.25, 0.1875, 0.125, 0.1563, 0.125, 0.1562, 0.1875, 0.1875, 0.1875, 0.1875, 0.0625, 0.1563, 0.0625, 0.1563, 0.125, 0.1875, 0.125, 0.1563, 0.25, 0.125, 0.25, 0.125, 0.3125, 0.1563, 0.3125, 0.1562, 0.1875, 0.125, 0.1875, 0.125, 0.25, 0.1563, 0.25, 0.1563, 0.125, 0.125, 0.125, 0.125, 0.1875, 0.1562, 0.1875, 0.1563, 0.0625, 0.125, 0.0625, 0.125, 0.125, 0.1563, 0.125, 0.1406, 0.0, 0.125, 0.0625, 0.1563, 0.0625, 0.1563, 0.4375, 0.125, 0.4375, 0.125, 0.5, 0.1562, 0.5, 0.1562, 0.375, 0.125, 0.375, 0.125, 0.4375, 0.1563, 0.4375, 0.1563, 0.3125, 0.125, 0.3125, 0.125, 0.375, 0.1562, 0.375, 0.1094, 0.0, 0.09375, 0.0625, 0.125, 0.0625, 0.125, 0.4375, 0.09375, 0.4375, 0.09375, 0.5, 0.125, 0.5, 0.125, 0.375, 0.09375, 0.375, 0.09375, 0.4375, 0.125, 0.4375, 0.125, 0.3125, 0.09375, 0.3125, 0.09375, 0.375, 0.125, 0.375, 0.125, 0.25, 0.09375, 0.25, 0.09375, 0.3125, 0.125, 0.3125, 0.125, 0.1875, 0.09375, 0.1875, 0.09375, 0.25, 0.125, 0.25, 0.125, 0.125, 0.09375, 0.125, 0.09375, 0.1875, 0.125, 0.1875, 0.125, 0.0625, 0.09375, 0.0625, 0.09375, 0.125, 0.125, 0.125, 0.09375, 0.1875, 0.0625, 0.1875, 0.0625, 0.25, 0.09375, 0.25, 0.09375, 0.125, 0.0625, 0.125, 0.0625, 0.1875, 0.09375, 0.1875, 0.09375, 0.0625, 0.0625, 0.0625, 0.0625, 0.125, 0.09375, 0.125, 0.07813, 0.0, 0.0625, 0.0625, 0.09375, 0.0625, 0.09375, 0.4375, 0.0625, 0.4375, 0.0625, 0.5, 0.09375, 0.5, 0.09375, 0.375, 0.0625, 0.375, 0.0625, 0.4375, 0.09375, 0.4375, 0.09375, 0.3125, 0.0625, 0.3125, 0.0625, 0.375, 0.09375, 0.375, 0.09375, 0.25, 0.0625, 0.25, 0.0625, 0.3125, 0.09375, 0.3125, 0.0625, 0.4375, 0.03125, 0.4375, 0.03125, 0.5, 0.0625, 0.5, 0.0625, 0.375, 0.03125, 0.375, 0.03125, 0.4375, 0.0625, 0.4375, 0.0625, 0.3125, 0.03125, 0.3125, 0.03125, 0.375, 0.0625, 0.375, 0.0625, 0.25, 0.03125, 0.25, 0.03125, 0.3125, 0.0625, 0.3125, 0.0625, 0.1875, 0.03125, 0.1875, 0.03125, 0.25, 0.0625, 0.25, 0.0625, 0.125, 0.03125, 0.125, 0.03125, 0.1875, 0.0625, 0.1875, 0.0625, 0.0625, 0.03125, 0.0625, 0.03125, 0.125, 0.0625, 0.125, 0.04688, 0.0, 0.03125, 0.0625, 0.0625, 0.0625, 0.03125, 0.1875, 0.0, 0.1875, 2.98e-08, 0.25, 0.03125, 0.25, 0.03125, 0.125, 2.98e-08, 0.125, 0.0, 0.1875, 0.03125, 0.1875, 0.03125, 0.0625, 8.941e-08, 0.0625, 2.98e-08, 0.125, 0.03125, 0.125, 0.01563, 0.0, 8.941e-08, 0.0625, 0.03125, 0.0625, 0.03125, 0.4375, 0.0, 0.4375, 0.0, 0.5, 0.03125, 0.5, 0.03125, 0.375, 0.0, 0.375, 0.0, 0.4375, 0.03125, 0.4375, 0.03125, 0.3125, 2.98e-08, 0.3125, 0.0, 0.375, 0.03125, 0.375, 0.03125, 0.25, 2.98e-08, 0.25, 2.98e-08, 0.3125, 0.03125, 0.3125, 1.0, 0.375, 0.9687, 0.375, 0.9688, 0.4375, 1.0, 0.4375, 1.0, 0.3125, 0.9688, 0.3125, 0.9687, 0.375, 1.0, 0.375, 1.0, 0.25, 0.9688, 0.25, 0.9688, 0.3125, 1.0, 0.3125, 1.0, 0.1875, 0.9688, 0.1875, 0.9688, 0.25, 1.0, 0.25, 1.0, 0.125, 0.9688, 0.125, 0.9688, 0.1875, 1.0, 0.1875, 1.0, 0.0625, 0.9688, 0.0625, 0.9688, 0.125, 1.0, 0.125, 0.9844, 0.0, 0.9688, 0.0625, 1.0, 0.0625, 1.0, 0.4375, 0.9688, 0.4375, 0.9687, 0.5, 1.0, 0.5, 0.9688, 0.125, 0.9375, 0.125, 0.9375, 0.1875, 0.9688, 0.1875, 0.9688, 0.0625, 0.9375, 0.0625, 0.9375, 0.125, 0.9688, 0.125, 0.9531, 0.0, 0.9375, 0.0625, 0.9688, 0.0625, 0.9688, 0.4375, 0.9375, 0.4375, 0.9375, 0.5, 0.9687, 0.5, 0.9687, 0.375, 0.9375, 0.375, 0.9375, 0.4375, 0.9688, 0.4375, 0.9688, 0.3125, 0.9375, 0.3125, 0.9375, 0.375, 0.9687, 0.375, 0.9688, 0.25, 0.9375, 0.25, 0.9375, 0.3125, 0.9688, 0.3125, 0.9688, 0.1875, 0.9375, 0.1875, 0.9375, 0.25, 0.9688, 0.25, 0.9375, 0.3125, 0.9062, 0.3125, 0.9062, 0.375, 0.9375, 0.375, 0.9375, 0.25, 0.9062, 0.25, 0.9062, 0.3125, 0.9375, 0.3125, 0.9375, 0.1875, 0.9062, 0.1875, 0.9062, 0.25, 0.9375, 0.25, 0.9375, 0.125, 0.9062, 0.125, 0.9062, 0.1875, 0.9375, 0.1875, 0.9375, 0.0625, 0.9062, 0.0625, 0.9062, 0.125, 0.9375, 0.125, 0.9219, 0.0, 0.9062, 0.0625, 0.9375, 0.0625, 0.9375, 0.4375, 0.9062, 0.4375, 0.9062, 0.5, 0.9375, 0.5, 0.9375, 0.375, 0.9062, 0.375, 0.9062, 0.4375, 0.9375, 0.4375, 0.9062, 0.0625, 0.875, 0.0625, 0.875, 0.125, 0.9062, 0.125, 0.8906, 0.0, 0.875, 0.0625, 0.9062, 0.0625, 0.9062, 0.4375, 0.875, 0.4375, 0.875, 0.5, 0.9062, 0.5, 0.9062, 0.375, 0.875, 0.375, 0.875, 0.4375, 0.9062, 0.4375, 0.9062, 0.3125, 0.875, 0.3125, 0.875, 0.375, 0.9062, 0.375, 0.9062, 0.25, 0.875, 0.25, 0.875, 0.3125, 0.9062, 0.3125, 0.9062, 0.1875, 0.875, 0.1875, 0.875, 0.25, 0.9062, 0.25, 0.9062, 0.125, 0.875, 0.125, 0.875, 0.1875, 0.9062, 0.1875, 0.875, 0.3125, 0.8438, 0.3125, 0.8438, 0.375, 0.875, 0.375, 0.875, 0.25, 0.8438, 0.25, 0.8438, 0.3125, 0.875, 0.3125, 0.875, 0.1875, 0.8438, 0.1875, 0.8438, 0.25, 0.875, 0.25, 0.875, 0.125, 0.8438, 0.125, 0.8438, 0.1875, 0.875, 0.1875, 0.875, 0.0625, 0.8438, 0.0625, 0.8438, 0.125, 0.875, 0.125, 0.8594, 0.0, 0.8438, 0.0625, 0.875, 0.0625, 0.875, 0.4375, 0.8438, 0.4375, 0.8437, 0.5, 0.875, 0.5, 0.875, 0.375, 0.8438, 0.375, 0.8438, 0.4375, 0.875, 0.4375, 0.8438, 0.0625, 0.8125, 0.0625, 0.8125, 0.125, 0.8438, 0.125, 0.8281, 0.0, 0.8125, 0.0625, 0.8438, 0.0625, 0.8438, 0.4375, 0.8125, 0.4375, 0.8125, 0.5, 0.8437, 0.5, 0.8438, 0.375, 0.8125, 0.375, 0.8125, 0.4375, 0.8438, 0.4375, 0.8438, 0.3125, 0.8125, 0.3125, 0.8125, 0.375, 0.8438, 0.375, 0.8438, 0.25, 0.8125, 0.25, 0.8125, 0.3125, 0.8438, 0.3125, 0.8438, 0.1875, 0.8125, 0.1875, 0.8125, 0.25, 0.8438, 0.25, 0.8438, 0.125, 0.8125, 0.125, 0.8125, 0.1875, 0.8438, 0.1875, 0.8125, 0.25, 0.7812, 0.25, 0.7812, 0.3125, 0.8125, 0.3125, 0.8125, 0.1875, 0.7812, 0.1875, 0.7812, 0.25, 0.8125, 0.25, 0.8125, 0.125, 0.7812, 0.125, 0.7812, 0.1875, 0.8125, 0.1875, 0.8125, 0.0625, 0.7812, 0.0625, 0.7812, 0.125, 0.8125, 0.125, 0.7969, 0.0, 0.7812, 0.0625, 0.8125, 0.0625, 0.8125, 0.4375, 0.7812, 0.4375, 0.7812, 0.5, 0.8125, 0.5, 0.8125, 0.375, 0.7812, 0.375, 0.7812, 0.4375, 0.8125, 0.4375, 0.8125, 0.3125, 0.7812, 0.3125, 0.7812, 0.375, 0.8125, 0.375, 0.7656, 0.0, 0.75, 0.0625, 0.7812, 0.0625, 0.7812, 0.4375, 0.75, 0.4375, 0.75, 0.5, 0.7812, 0.5, 0.7812, 0.375, 0.75, 0.375, 0.75, 0.4375, 0.7812, 0.4375, 0.7812, 0.3125, 0.75, 0.3125, 0.75, 0.375, 0.7812, 0.375, 0.7812, 0.25, 0.75, 0.25, 0.75, 0.3125, 0.7812, 0.3125, 0.7812, 0.1875, 0.75, 0.1875, 0.75, 0.25, 0.7812, 0.25, 0.7812, 0.125, 0.75, 0.125, 0.75, 0.1875, 0.7812, 0.1875, 0.7812, 0.0625, 0.75, 0.0625, 0.75, 0.125, 0.7812, 0.125, 0.0, 0.0, 0.0, 0.0, 0.0, 0.0, 0.0, 0.0, 0.0, 0.0, 0.0, 0.0, 0.0, 0.0, 0.0, 0.0, 0.0, 0.0, 0.0, 0.0, 0.0, 0.0, 0.0, 0.0, 0.0, 0.0, 0.0, 0.0, 0.0, 0.0, 0.0, 0.0, 0.0, 0.0, 0.0, 0.0, 0.0, 0.0, 0.0, 0.0, 0.0, 0.0, 0.0, 0.0, 0.0, 0.0, 0.0, 0.0, 0.0, 0.0, 0.0, 0.0, 0.0, 0.0, 0.0, 0.0, 0.0, 0.0, 0.0, 0.0, 0.0, 0.0, 0.0, 0.0, 0.0, 0.0, 0.0, 0.0, 0.0, 0.0, 0.0, 0.0, 0.0, 0.0, 0.0, 0.0, 0.0, 0.0, 0.0, 0.0, 0.0, 0.0, 0.0, 0.0, 0.0, 0.0, 0.0, 0.0, 0.0, 0.0, 0.0, 0.0, 0.0, 0.0, 0.0, 0.0, 0.0, 0.0, 0.0, 0.0, 0.0, 0.0, 0.0, 0.0, 0.0, 0.0, 0.0, 0.0, 0.0, 0.0, 0.0, 0.0, 0.0, 0.0, 0.0, 0.0, 0.0, 0.0, 0.0, 0.0, 0.0, 0.0, 0.0, 0.0, 0.0, 0.0, 0.0, 0.0, 0.0, 0.0, 0.0, 0.0, 0.0, 0.0, 0.0, 0.0, 0.0, 0.0, 0.0, 0.0, 0.0, 0.0, 0.0, 0.0, 0.0, 0.0, 0.0, 0.0, 0.0, 0.0, 0.0, 0.0, 0.0, 0.0, 0.0, 0.0, 0.0, 0.0, 0.0, 0.0, 0.0, 0.0, 0.0, 0.0, 0.0, 0.0, 0.0, 0.0, 0.0, 0.0, 0.0, 0.0, 0.0, 0.0, 0.0, 0.0, 0.0, 0.0, 0.0, 0.0, 0.0, 0.0, 0.0, 0.0, 0.0, 0.0, 0.0, 0.0, 0.0, 0.0, 0.0, 0.0, 0.0, 0.0, 0.0, 0.0, 0.0, 0.0, 0.0, 0.0, 0.0, 0.0, 0.0, 0.0, 0.0, 0.0, 0.0, 0.0, 0.0, 0.0, 0.0, 0.0, 0.0, 0.0, 0.0, 0.0, 0.0, 0.0, 0.0, 0.0, 0.0, 0.0, 0.0, 0.0, 0.0, 0.0, 0.0, 0.0, 0.0, 0.0, 0.0, 0.0, 0.0, 0.0, 0.0, 0.0, 0.0, 0.0, 0.0, 0.0, 0.0, 0.0, 0.0, 0.0, 0.0, 0.0, 0.0, 0.0, 0.0, 0.0, 0.0, 0.0, 0.0, 0.0, 0.0, 0.0, 0.0, 0.0, 0.0, 0.0, 0.0, 0.0, 0.0, 0.0, 0.0, 0.0, 0.0, 0.0, 0.0, 0.0, 0.0, 0.0, 0.0, 0.0, 0.0, 0.0, 0.0, 0.0, 0.0, 0.0, 0.0, 0.0, 0.0, 0.0, 0.0, 0.0, 0.0, 0.0, 0.0, 0.0, 0.0, 0.0, 0.0, 0.0, 0.0, 0.0, 0.0, 0.0, 0.0, 0.0, 0.0, 0.0, 0.0, 0.0, 0.0, 0.0, 0.0, 0.0, 0.0, 0.0, 0.0, 0.0, 0.0, 0.0, 0.0, 0.0, 0.0, 0.0, 0.0, 0.0])
me_plane.use_remesh_fix_poles = True
me_plane.use_remesh_preserve_attributes = False
me_plane.update()

# ---- objects
ob_cone = bpy.data.objects.new('Cone', me_plane)

# ---- transforms, parenting, visibility, modifiers, constraints
ob_cone.location = (0.0, 0.0, 0.0)

# ---- collection membership
col_collection.objects.link(ob_cone)

# ---- scene / render settings (as saved in the file)
scene.frame_start = 1; scene.frame_end = 250; scene.frame_set(0)
scene.render.engine = 'BLENDER_EEVEE_NEXT'
scene.cycles.sampling_pattern = 'TABULATED_SOBOL'
scene.cycles.use_light_tree = False
scene.view_settings.view_transform = 'Filmic'
bpy.context.view_layer.update()

# ---- added for rendering (the .blend has no active camera and no usable light): camera, sun
cam_auto = bpy.data.cameras.new('AutoCamera')
cam_auto.lens = 50.0
cam_auto.sensor_width = 36.0
cam_auto.clip_end = 1000.0
ob_auto_camera = bpy.data.objects.new('AutoCamera', cam_auto)
scene.collection.objects.link(ob_auto_camera)
ob_auto_camera.location = (1.40976, -0.937481, 1.12781)
ob_auto_camera.rotation_euler = (1.09748, -7.21219e-08, 0.694738)
scene.camera = ob_auto_camera
light_auto_sun = bpy.data.lights.new('AutoSun', 'SUN')
light_auto_sun.energy = 3.0
light_auto_sun.angle = 0.0523599
ob_auto_sun = bpy.data.objects.new('AutoSun', light_auto_sun)
scene.collection.objects.link(ob_auto_sun)
ob_auto_sun.rotation_euler = (0.872665, 0.174533, 0.523599)
bpy.context.view_layer.update()
